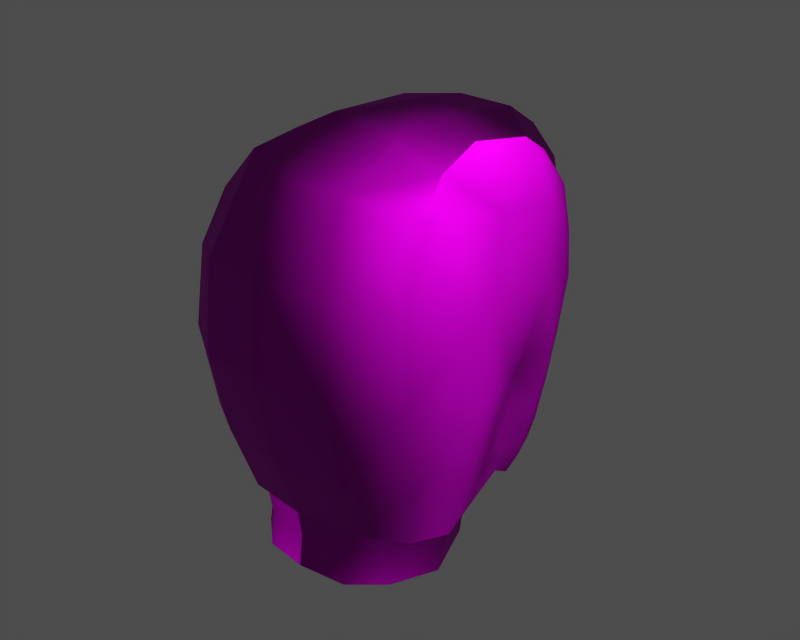 # Source: p0320000.blend  (saved by Blender 3.6.13; exported with 4.5.12 LTS)
import bpy
from mathutils import Matrix  # noqa: F401  (used for matrix-valued properties, if any)

bpy.ops.wm.read_factory_settings(use_empty=True)
scene = bpy.context.scene
scene.name = '1'

# ---- collections
col_collection_1 = bpy.data.collections.new('Collection 1'); scene.collection.children.link(col_collection_1)

# ---- images (referenced by path relative to the original .blend; pixels are not part of the script)
import os
ASSET_DIR = os.environ.get("B2B_ASSET_DIR", "")  # directory of the original .blend (textures are referenced by path, not embedded)
HERE = os.path.dirname(os.path.abspath(__file__))  # packed textures are extracted next to this script under _unpacked/

def load_image(name, relpath, width, height, colorspace="sRGB"):
    """Load a texture the original file referenced (path relative to the .blend, or extracted next to this script)."""
    p = next((c for c in (os.path.join(HERE, relpath), os.path.join(ASSET_DIR, relpath)) if relpath and os.path.exists(c)), "")
    if p:
        img = bpy.data.images.load(p, check_existing=True)
        img.name = name
    else:  # same state as the original file: an image datablock whose file is absent (Cycles renders it pink)
        img = bpy.data.images.new(name, width, height)
        img.source = "FILE"
        img.filepath = "//" + (relpath or name)
    img.colorspace_settings.name = colorspace
    return img
img_m_hair_diff_0 = load_image('m_hair_diff_0', 'p032005.dds', 1024, 1024, 'Non-Color')
img_m_hair_norm_0 = load_image('m_hair_norm_0', 'p032005_n.dds', 1024, 1024, 'Non-Color')
img_m_hair_spec_0 = load_image('m_hair_spec_0', 'p032005_sp.dds', 1024, 1024, 'Non-Color')

# ---- materials (node trees are filled in below, after node groups)
mat_m_hair_mat_001 = bpy.data.materials.new('m_hair_mat.001')

# ---- material node trees
mat_m_hair_mat_001.use_nodes = True; mat_m_hair_mat_001.node_tree.nodes.clear()
_N = mat_m_hair_mat_001.node_tree.nodes; _L = mat_m_hair_mat_001.node_tree.links
n0 = _N.new('ShaderNodeBsdfPrincipled'); n0.name = 'Principled BSDF'; n0.location = (0, 0)
n0.distribution = 'GGX'
n0.subsurface_method = 'RANDOM_WALK_SKIN'
n0.inputs[3].default_value = 1.45
n0.inputs[27].default_value = (0.0, 0.0, 0.0, 1.0)
n0.inputs[28].default_value = 1.0
n1 = _N.new('ShaderNodeOutputMaterial'); n1.name = 'Material Output'; n1.location = (0, 0)
n2 = _N.new('ShaderNodeTexImage'); n2.name = 'Image Texture'; n2.location = (0, 0)
n2.image = img_m_hair_diff_0
n3 = _N.new('ShaderNodeUVMap'); n3.name = 'UV Map'; n3.location = (0, 0)
n4 = _N.new('ShaderNodeTexImage'); n4.name = 'Image Texture.001'; n4.location = (0, 0)
n4.image = img_m_hair_norm_0
n5 = _N.new('ShaderNodeNormalMap'); n5.name = 'Normal Map'; n5.location = (0, 0)
n6 = _N.new('ShaderNodeUVMap'); n6.name = 'UV Map.001'; n6.location = (0, 0)
n7 = _N.new('ShaderNodeTexImage'); n7.name = 'Image Texture.002'; n7.location = (0, 0)
n7.image = img_m_hair_spec_0
n8 = _N.new('ShaderNodeUVMap'); n8.name = 'UV Map.002'; n8.location = (0, 0)
_L.new(n0.outputs[0], n1.inputs[0])
_L.new(n2.outputs[0], n0.inputs[0])
_L.new(n3.outputs[0], n2.inputs[0])
_L.new(n4.outputs[0], n5.inputs[1])
_L.new(n5.outputs[0], n0.inputs[5])
_L.new(n6.outputs[0], n4.inputs[0])
_L.new(n7.outputs[0], n0.inputs[13])
_L.new(n8.outputs[0], n7.inputs[0])
n1.is_active_output = True

# ---- meshes
me_m_hair = bpy.data.meshes.new('m_hair')
me_m_hair.from_pydata([(6.336, -8.403, 164.9), (3.552, -10.15, 165.1), (3.111, -9.145, 161.7), (-5.19, 5.233, 173.3), (-6.299, 3.455, 170.2), (-7.012, 1.112, 171.3), (8.095, -5.333, 169.4), (6.493, -8.985, 169.6), (-3.878, -10.3, 174.1), (-0.3029, -11.01, 174.5), (-0.4744, -8.316, 178.2), (2.508, 3.519, 179.2), (2.353, -0.5956, 179.8), (3.881, -1.135, 178.9), (-0.05688, 6.343, 177.5), (0.9659, 7.948, 175.5), (-1.817, 8.323, 173.6), (-4.896, -7.295, 163.0), (-5.651, -7.853, 167.7), (-7.144, -4.197, 167.3), (-6.799, 1.97, 168.4), (-0.09216, -11.55, 170.0), (0.06819, -10.68, 165.1), (4.896, -7.295, 163.0), (6.134, -4.432, 162.6), (7.144, -4.197, 167.3), (5.055, -1.658, 178.4), (4.999, 2.644, 177.6), (3.811, 2.988, 178.1), (5.673, 3.973, 168.0), (5.408, 4.81, 170.7), (6.283, 3.656, 171.4), (-6.675, -0.9684, 175.8), (-4.17, -0.2965, 178.7), (-3.746, 3.866, 177.6), (0.859, 1.764, 179.9), (-0.5047, 3.907, 178.9), (-7.625, -2.97, 169.0), (-6.456, -3.157, 164.1), (-7.198, -5.626, 164.2), (7.299, -5.541, 164.5), (6.456, -3.157, 164.1), (7.625, -2.97, 169.0), (-6.134, -4.432, 162.6), (-6.632, -8.316, 173.5), (-3.608, -7.41, 178.6), (-6.278, -8.363, 164.8), (-6.6, -9.032, 169.5), (-8.21, -5.918, 169.3), (-4.051, 6.906, 171.8), (5.651, -7.853, 167.7), (5.263, -6.527, 177.1), (6.029, -8.672, 174.0), (7.5, -4.286, 173.5), (2.415, -7.923, 178.0), (2.458, -8.663, 160.0), (2.66, -9.046, 163.3), (1.671e-07, -9.573, 163.3), (2.091, 7.977, 173.4), (4.988, 5.514, 172.4), (5.595, 4.539, 173.4), (5.155, 3.239, 163.0), (5.468, 3.52, 165.3), (6.437, 1.332, 165.7), (-3.677, -10.99, 169.8), (-3.45, -10.23, 165.4), (1.139e-06, -10.43, 168.0), (-7.543, -1.907, 172.4), (-6.048, 2.791, 174.7), (-7.841, -5.207, 172.9), (6.362, 1.724, 175.7), (7.313, 0.3316, 172.5), (-3.94, 3.285, 159.7), (-5.373, 1.47, 161.6), (-4.764, 3.2, 161.6), (-0.9237, -0.2016, 180.0), (2.298, -4.541, 179.6), (5.934, 1.027, 163.2), (3.252, -10.52, 174.4), (6.471, -1.44, 165.9), (2.505, 5.596, 177.9), (2.964, 7.021, 175.9), (3.339, 7.031, 174.1), (3.817, 5.683, 175.7), (-0.6479, 8.342, 172.1), (-5.394, 4.985, 169.1), (-2.921, 7.685, 170.4), (-4.285, -4.127, 178.6), (-1.221, -4.693, 180.1), (-6.743, -1.758, 168.8), (-4.053, 2.407, 159.5), (-5.248, -0.4136, 161.6), (5.401, -2.047, 162.3), (6.636, -1.831, 167.2), (-6.636, -1.831, 167.2), (-5.401, -2.047, 162.3), (6.418, -2.734, 176.7), (-3.076, 6.601, 176.1), (4.585, -4.437, 178.4), (4.585, -4.437, 178.4), (3.55, -10.9, 169.9), (-6.74, -4.368, 176.0), (3.811, 2.988, 178.1), (6.625, 1.971, 168.2), (-5.53, 4.291, 167.9), (-5.523, 3.564, 165.6), (-6.154, -7.055, 176.1), (-2.458, -8.663, 160.0), (-2.66, -9.046, 163.3), (3.762, 6.281, 174.5), (3.817, 5.683, 175.7), (4.69, 5.303, 175.3), (3.769, 4.773, 177.0), (6.743, -1.758, 168.8), (4.2, 6.102, 173.9), (-5.544, -2.782, 161.1), (-6.023, 1.028, 163.3), (-5.893, -1.22, 163.5), (-6.471, -1.44, 165.9), (-2.458, -8.904, 158.2), (1.671e-07, -9.373, 158.4), (-8.048e-07, -9.132, 160.1), (5.893, -1.22, 163.5), (4.053, 2.407, 159.5), (5.334, 1.468, 161.6), (5.248, -0.4136, 161.6), (0.7379, -0.3526, 180.2), (3.94, 3.285, 159.7), (4.764, 3.2, 161.6), (-4.526, 5.645, 168.1), (4.028, 4.816, 162.0), (4.613, 4.611, 163.7), (4.91, 3.81, 163.4), (-6.64, 1.358, 165.9), (-5.155, 3.239, 163.0), (3.709, 6.317, 172.9), (2.747, 7.437, 172.3), (3.709, 6.317, 172.9), (2.458, -8.904, 158.2), (4.111, -7.383, 158.1), (4.163, -6.987, 159.7), (4.95, -4.627, 157.7), (-4.163, -6.987, 159.7), (-4.111, -7.383, 158.1), (-4.95, -4.627, 157.7), (4.955, 4.55, 165.3), (5.485, -7.62, 161.4), (3.769, 4.773, 177.0), (-5.544, -2.782, 161.1), (-6.456, -3.157, 164.1), (-5.893, -1.22, 163.5), (4.437, -1.925, 159.8), (-4.437, -1.925, 159.8), (-2.341, 7.411, 169.7), (-2.924, -9.169, 161.8), (0.1674, -9.613, 161.9), (0.131, 7.92, 170.9), (-5.437, -7.621, 161.5), (-5.174, -4.485, 159.5), (5.174, -4.485, 159.5), (3.881, -1.135, 178.9), (6.235, -5.555, 161.1), (5.544, -2.782, 161.1), (4.793, 5.392, 170.2), (4.301, 5.946, 171.8), (3.762, 6.281, 174.5), (-6.209, -5.555, 161.1), (4.096, -1.754, 158.0), (-4.096, -1.754, 158.0), (3.09, -9.779, 167.9), (-3.09, -9.779, 167.9), (5.123, 4.78, 167.9), (-5.893, -1.22, 163.5), (-5.248, -0.4136, 161.6), (-5.544, -2.782, 161.1), (5.544, -2.782, 161.1), (5.248, -0.4136, 161.6), (5.893, -1.22, 163.5), (4.2, 6.102, 173.9), (5.893, -1.22, 163.5), (6.456, -3.157, 164.1), (5.544, -2.782, 161.1)], [], [(0, 1, 2), (3, 4, 5), (7, 0, 6), (8, 9, 10), (11, 12, 13), (14, 15, 16), (17, 18, 19), (20, 5, 4), (21, 22, 1), (23, 24, 25), (26, 27, 28), (29, 30, 31), (32, 33, 34), (35, 11, 36), (37, 38, 39), (40, 41, 42), (19, 43, 17), (44, 8, 45), (46, 47, 48), (4, 3, 49), (25, 50, 23), (51, 52, 53), (54, 10, 9), (55, 56, 57), (16, 15, 58), (59, 60, 31), (61, 62, 63), (64, 65, 22), (66, 57, 56), (67, 32, 68), (47, 44, 69), (7, 6, 53), (60, 70, 71), (72, 73, 74), (34, 33, 75), (10, 54, 76), (63, 77, 61), (1, 0, 7), (54, 78, 52), (41, 79, 42), (42, 71, 53), (14, 80, 81), (82, 81, 83), (58, 84, 16), (85, 49, 86), (12, 76, 13), (87, 88, 75), (20, 89, 5), (73, 90, 91), (24, 92, 93), (94, 95, 43), (53, 71, 70), (27, 26, 96), (34, 68, 32), (49, 3, 97), (96, 26, 98), (76, 99, 13), (9, 21, 100), (78, 100, 7), (65, 64, 47), (21, 9, 8), (39, 48, 37), (67, 69, 101), (13, 102, 11), (83, 81, 80), (48, 39, 46), (82, 58, 15), (62, 29, 103), (20, 104, 105), (77, 63, 79), (71, 31, 60), (101, 69, 44), (87, 101, 106), (75, 36, 34), (16, 97, 14), (106, 45, 87), (88, 87, 45), (47, 64, 8), (8, 44, 47), (0, 40, 6), (107, 108, 17), (109, 110, 111), (111, 112, 27), (47, 46, 65), (23, 56, 55), (108, 57, 66), (71, 113, 103), (42, 113, 71), (99, 76, 54), (52, 51, 54), (60, 59, 114), (39, 38, 115), (116, 117, 118), (86, 16, 84), (57, 108, 107), (119, 120, 121), (79, 122, 77), (123, 124, 125), (76, 88, 10), (76, 126, 88), (43, 19, 94), (93, 25, 24), (22, 21, 64), (8, 64, 21), (2, 1, 22), (124, 127, 128), (105, 104, 129), (86, 129, 85), (130, 131, 132), (7, 52, 78), (53, 52, 7), (56, 23, 50), (18, 17, 108), (133, 105, 134), (86, 49, 16), (97, 16, 49), (9, 78, 54), (100, 78, 9), (53, 96, 51), (70, 96, 53), (126, 75, 88), (75, 35, 36), (118, 133, 116), (134, 116, 133), (82, 135, 136), (137, 114, 59), (68, 34, 97), (97, 34, 36), (42, 6, 40), (6, 42, 53), (89, 37, 67), (69, 67, 37), (138, 139, 140), (140, 139, 141), (142, 143, 119), (144, 143, 142), (121, 120, 138), (71, 103, 31), (31, 103, 29), (81, 15, 14), (15, 81, 82), (69, 48, 47), (37, 48, 69), (111, 27, 70), (96, 70, 27), (29, 62, 145), (41, 122, 79), (146, 0, 2), (40, 0, 146), (44, 106, 101), (45, 106, 44), (98, 51, 96), (54, 51, 99), (101, 32, 67), (32, 101, 87), (112, 28, 27), (11, 102, 147), (72, 90, 73), (123, 127, 124), (76, 12, 126), (35, 12, 11), (148, 149, 150), (45, 10, 88), (10, 45, 8), (147, 80, 11), (36, 11, 80), (7, 100, 1), (1, 100, 21), (151, 92, 24), (43, 95, 152), (80, 14, 36), (36, 14, 97), (62, 132, 131), (5, 68, 3), (97, 3, 68), (140, 55, 138), (138, 55, 121), (119, 107, 142), (121, 107, 119), (87, 33, 32), (75, 33, 87), (153, 129, 86), (153, 86, 84), (154, 65, 46), (65, 154, 155), (136, 58, 82), (58, 136, 156), (89, 67, 5), (68, 5, 67), (157, 46, 39), (46, 157, 154), (43, 158, 142), (152, 158, 43), (140, 159, 24), (24, 159, 151), (98, 26, 160), (28, 160, 26), (155, 22, 65), (22, 155, 2), (146, 161, 40), (40, 161, 162), (79, 113, 42), (113, 79, 63), (30, 163, 164), (163, 30, 29), (165, 135, 82), (83, 165, 82), (104, 20, 4), (49, 85, 4), (84, 156, 153), (156, 84, 58), (89, 118, 37), (133, 118, 89), (39, 166, 157), (115, 166, 39), (35, 75, 126), (35, 126, 12), (114, 111, 60), (70, 60, 111), (111, 110, 112), (80, 147, 83), (159, 141, 167), (141, 159, 140), (168, 144, 158), (142, 158, 144), (131, 145, 62), (167, 151, 159), (158, 152, 168), (55, 140, 23), (24, 23, 140), (17, 142, 107), (142, 17, 43), (105, 133, 20), (89, 20, 133), (74, 73, 116), (116, 73, 91), (59, 164, 137), (77, 124, 128), (125, 124, 77), (50, 169, 56), (56, 169, 66), (108, 170, 18), (66, 170, 108), (103, 63, 62), (63, 103, 113), (145, 171, 29), (29, 171, 163), (128, 61, 77), (116, 134, 74), (172, 173, 174), (91, 117, 116), (175, 176, 177), (77, 122, 125), (178, 135, 165), (111, 114, 109), (107, 121, 57), (57, 121, 55), (164, 59, 30), (31, 30, 59), (179, 180, 181), (162, 41, 40), (118, 38, 37), (118, 117, 38), (104, 85, 129), (4, 85, 104)])
me_m_hair.polygons.foreach_set('use_smooth', [True] * 265)
_uv = me_m_hair.uv_layers.new(name='UVTex')
_uv.uv.foreach_set('vector', [0.3288, 0.4593, 0.4019, 0.4394, 0.3854, 0.3626, 0.8483, 0.7331, 0.8633, 0.6516, 0.8098, 0.6369, 0.3603, 0.5628, 0.3288, 0.4593, 0.2853, 0.5851, 0.5629, 0.6062, 0.502, 0.6263, 0.5235, 0.7235, 0.7022, 0.9204, 0.606, 0.8849, 0.5691, 0.9095, 0.7913, 0.8741, 0.8465, 0.8846, 0.8864, 0.817, 0.7553, 0.1802, 0.7596, 0.2894, 0.6722, 0.2801, 0.8636, 0.5923, 0.8098, 0.6369, 0.8633, 0.6516, 0.492, 0.5271, 0.4833, 0.4203, 0.4019, 0.4394, 0.7553, 0.1802, 0.6863, 0.1721, 0.6722, 0.2801, 0.2911, 0.8219, 0.1913, 0.8264, 0.1854, 0.8542, 0.08425, 0.6247, 0.08696, 0.6902, 0.1221, 0.6947, 0.7238, 0.6964, 0.6883, 0.7723, 0.7662, 0.7976, 0.6754, 0.8767, 0.7022, 0.9204, 0.7327, 0.8639, 0.7568, 0.5462, 0.7937, 0.4428, 0.7285, 0.4211, 0.2622, 0.4732, 0.2061, 0.4825, 0.2393, 0.5927, 0.6722, 0.2801, 0.6863, 0.1721, 0.7553, 0.1802, 0.6236, 0.5963, 0.5629, 0.6062, 0.5821, 0.6922, 0.6536, 0.4174, 0.6297, 0.5142, 0.6982, 0.5281, 0.8633, 0.6516, 0.8483, 0.7331, 0.8976, 0.7443, 0.6722, 0.2801, 0.7596, 0.2894, 0.7553, 0.1802, 0.4023, 0.7703, 0.3907, 0.6665, 0.3008, 0.6823, 0.4754, 0.75, 0.5235, 0.7235, 0.502, 0.6263, 0.8107, 0.1073, 0.8188, 0.1826, 0.8783, 0.1731, 0.8864, 0.817, 0.8465, 0.8846, 0.894, 0.8981, 0.08617, 0.734, 0.1186, 0.7462, 0.1221, 0.6947, 0.06033, 0.5089, 0.07272, 0.5634, 0.1245, 0.5536, 0.5609, 0.514, 0.5692, 0.4204, 0.4833, 0.4203, 0.8993, 0.2772, 0.8783, 0.1731, 0.8188, 0.1826, 0.7461, 0.6231, 0.7238, 0.6964, 0.7942, 0.7203, 0.6297, 0.5142, 0.6236, 0.5963, 0.6846, 0.5992, 0.3603, 0.5628, 0.2853, 0.5851, 0.3008, 0.6823, 0.1186, 0.7462, 0.198, 0.7722, 0.2006, 0.6912, 0.9775, 0.4182, 0.9187, 0.4426, 0.9555, 0.4612, 0.7662, 0.7976, 0.6883, 0.7723, 0.6487, 0.833, 0.5235, 0.7235, 0.4754, 0.75, 0.5271, 0.8245, 0.1245, 0.5536, 0.1102, 0.4948, 0.06033, 0.5089, 0.4019, 0.4394, 0.3288, 0.4593, 0.3603, 0.5628, 0.4754, 0.75, 0.4442, 0.6477, 0.3907, 0.6665, 0.2061, 0.4825, 0.1825, 0.5359, 0.2393, 0.5927, 0.2393, 0.5927, 0.2006, 0.6912, 0.3008, 0.6823, 0.7913, 0.8741, 0.7659, 0.9274, 0.8282, 0.9305, 0.8712, 0.9345, 0.8282, 0.9305, 0.8189, 0.9637, 0.894, 0.8981, 0.9191, 0.8275, 0.8864, 0.817, 0.907, 0.6623, 0.8976, 0.7443, 0.9345, 0.7561, 0.606, 0.8849, 0.5271, 0.8245, 0.5691, 0.9095, 0.6314, 0.7367, 0.5782, 0.7883, 0.6487, 0.833, 0.8636, 0.5923, 0.7881, 0.5553, 0.8098, 0.6369, 0.9187, 0.4426, 0.9608, 0.4057, 0.8789, 0.4213, 0.6863, 0.1721, 0.6332, 0.1561, 0.6193, 0.2695, 0.6193, 0.2695, 0.6332, 0.1561, 0.6863, 0.1721, 0.3008, 0.6823, 0.2006, 0.6912, 0.198, 0.7722, 0.1913, 0.8264, 0.2911, 0.8219, 0.3022, 0.7698, 0.7662, 0.7976, 0.7942, 0.7203, 0.7238, 0.6964, 0.8976, 0.7443, 0.8483, 0.7331, 0.8242, 0.8096, 0.3022, 0.7698, 0.2911, 0.8219, 0.3546, 0.8168, 0.5271, 0.8245, 0.4761, 0.8476, 0.5691, 0.9095, 0.502, 0.6263, 0.492, 0.5271, 0.4236, 0.544, 0.4442, 0.6477, 0.4236, 0.544, 0.3603, 0.5628, 0.5692, 0.4204, 0.5609, 0.514, 0.6297, 0.5142, 0.492, 0.5271, 0.502, 0.6263, 0.5629, 0.6062, 0.7285, 0.4211, 0.6982, 0.5281, 0.7568, 0.5462, 0.7461, 0.6231, 0.6846, 0.5992, 0.6707, 0.6679, 0.5691, 0.9095, 0.6897, 0.9547, 0.7022, 0.9204, 0.8189, 0.9637, 0.8282, 0.9305, 0.7659, 0.9274, 0.6982, 0.5281, 0.7285, 0.4211, 0.6536, 0.4174, 0.8712, 0.9345, 0.894, 0.8981, 0.8465, 0.8846, 0.07272, 0.5634, 0.08425, 0.6247, 0.1301, 0.6134, 0.8636, 0.5923, 0.9127, 0.6258, 0.9286, 0.5662, 0.1102, 0.4948, 0.1245, 0.5536, 0.1825, 0.5359, 0.2006, 0.6912, 0.1221, 0.6947, 0.1186, 0.7462, 0.6707, 0.6679, 0.6846, 0.5992, 0.6236, 0.5963, 0.6314, 0.7367, 0.6707, 0.6679, 0.6286, 0.6549, 0.6487, 0.833, 0.7327, 0.8639, 0.7662, 0.7976, 0.8864, 0.817, 0.8242, 0.8096, 0.7913, 0.8741, 0.6286, 0.6549, 0.5821, 0.6922, 0.6314, 0.7367, 0.5782, 0.7883, 0.6314, 0.7367, 0.5821, 0.6922, 0.6297, 0.5142, 0.5609, 0.514, 0.5629, 0.6062, 0.5629, 0.6062, 0.6236, 0.5963, 0.6297, 0.5142, 0.3288, 0.4593, 0.2622, 0.4732, 0.2853, 0.5851, 0.8107, 0.1073, 0.8188, 0.1826, 0.7553, 0.1802, 0.08088, 0.7932, 0.1041, 0.8149, 0.1152, 0.7954, 0.1152, 0.7954, 0.1358, 0.839, 0.1913, 0.8264, 0.6297, 0.5142, 0.6536, 0.4174, 0.5692, 0.4204, 0.7553, 0.1802, 0.8188, 0.1826, 0.8107, 0.1073, 0.8188, 0.1826, 0.8783, 0.1731, 0.8993, 0.2772, 0.2006, 0.6912, 0.2093, 0.5956, 0.1301, 0.6134, 0.2393, 0.5927, 0.2093, 0.5956, 0.2006, 0.6912, 0.4761, 0.8476, 0.5271, 0.8245, 0.4754, 0.75, 0.3907, 0.6665, 0.4023, 0.7703, 0.4754, 0.75, 0.1186, 0.7462, 0.08617, 0.734, 0.08215, 0.7747, 0.7285, 0.4211, 0.7937, 0.4428, 0.8233, 0.3796, 0.8949, 0.4742, 0.845, 0.4527, 0.8192, 0.5015, 0.9345, 0.7561, 0.8864, 0.817, 0.9191, 0.8275, 0.8783, 0.1731, 0.8188, 0.1826, 0.8107, 0.1073, 0.8097, 0.06797, 0.8643, 0.06547, 0.8668, 0.1037, 0.1825, 0.5359, 0.1588, 0.4833, 0.1102, 0.4948, 0.0475, 0.4243, 0.08726, 0.4634, 0.1265, 0.4487, 0.5271, 0.8245, 0.5782, 0.7883, 0.5235, 0.7235, 0.5271, 0.8245, 0.6274, 0.8589, 0.5782, 0.7883, 0.6863, 0.1721, 0.6722, 0.2801, 0.6193, 0.2695, 0.6193, 0.2695, 0.6722, 0.2801, 0.6863, 0.1721, 0.4833, 0.4203, 0.492, 0.5271, 0.5609, 0.514, 0.5629, 0.6062, 0.5609, 0.514, 0.492, 0.5271, 0.3854, 0.3626, 0.4019, 0.4394, 0.4833, 0.4203, 0.08726, 0.4634, 0.03035, 0.4351, 0.05002, 0.4784, 0.9286, 0.5662, 0.9127, 0.6258, 0.9406, 0.6643, 0.9345, 0.7561, 0.9406, 0.6643, 0.907, 0.6623, 0.01396, 0.5016, 0.03333, 0.5355, 0.05007, 0.5255, 0.3603, 0.5628, 0.3907, 0.6665, 0.4442, 0.6477, 0.3008, 0.6823, 0.3907, 0.6665, 0.3603, 0.5628, 0.8188, 0.1826, 0.7553, 0.1802, 0.7596, 0.2894, 0.7596, 0.2894, 0.7553, 0.1802, 0.8188, 0.1826, 0.8779, 0.5339, 0.9286, 0.5662, 0.9444, 0.4944, 0.9345, 0.7561, 0.8976, 0.7443, 0.8864, 0.817, 0.8242, 0.8096, 0.8864, 0.817, 0.8976, 0.7443, 0.502, 0.6263, 0.4442, 0.6477, 0.4754, 0.75, 0.4236, 0.544, 0.4442, 0.6477, 0.502, 0.6263, 0.3008, 0.6823, 0.3022, 0.7698, 0.4023, 0.7703, 0.198, 0.7722, 0.3022, 0.7698, 0.3008, 0.6823, 0.6274, 0.8589, 0.6487, 0.833, 0.5782, 0.7883, 0.6487, 0.833, 0.6754, 0.8767, 0.7327, 0.8639, 0.8192, 0.5015, 0.8779, 0.5339, 0.8949, 0.4742, 0.9444, 0.4944, 0.8949, 0.4742, 0.8779, 0.5339, 0.8712, 0.9345, 0.8984, 0.9499, 0.9203, 0.9111, 0.06151, 0.7589, 0.08215, 0.7747, 0.08617, 0.734, 0.7942, 0.7203, 0.7662, 0.7976, 0.8242, 0.8096, 0.8242, 0.8096, 0.7662, 0.7976, 0.7327, 0.8639, 0.2393, 0.5927, 0.2853, 0.5851, 0.2622, 0.4732, 0.2853, 0.5851, 0.2393, 0.5927, 0.3008, 0.6823, 0.7881, 0.5553, 0.7568, 0.5462, 0.7461, 0.6231, 0.6846, 0.5992, 0.7461, 0.6231, 0.7568, 0.5462, 0.8097, 0.06797, 0.7621, 0.06859, 0.756, 0.106, 0.756, 0.106, 0.7621, 0.06859, 0.7006, 0.06019, 0.756, 0.106, 0.7621, 0.06859, 0.8097, 0.06797, 0.7006, 0.06019, 0.7621, 0.06859, 0.756, 0.106, 0.8668, 0.1037, 0.8643, 0.06547, 0.8097, 0.06797, 0.2006, 0.6912, 0.1301, 0.6134, 0.1221, 0.6947, 0.1221, 0.6947, 0.1301, 0.6134, 0.08425, 0.6247, 0.8282, 0.9305, 0.8465, 0.8846, 0.7913, 0.8741, 0.8465, 0.8846, 0.8282, 0.9305, 0.8712, 0.9345, 0.6846, 0.5992, 0.6982, 0.5281, 0.6297, 0.5142, 0.7568, 0.5462, 0.6982, 0.5281, 0.6846, 0.5992, 0.1152, 0.7954, 0.1913, 0.8264, 0.198, 0.7722, 0.3022, 0.7698, 0.198, 0.7722, 0.1913, 0.8264, 0.08425, 0.6247, 0.07272, 0.5634, 0.04858, 0.5716, 0.2061, 0.4825, 0.1588, 0.4833, 0.1825, 0.5359, 0.3058, 0.3826, 0.3288, 0.4593, 0.3854, 0.3626, 0.2622, 0.4732, 0.3288, 0.4593, 0.3058, 0.3826, 0.6236, 0.5963, 0.6286, 0.6549, 0.6707, 0.6679, 0.5821, 0.6922, 0.6286, 0.6549, 0.6236, 0.5963, 0.3546, 0.8168, 0.4023, 0.7703, 0.3022, 0.7698, 0.4754, 0.75, 0.4023, 0.7703, 0.4761, 0.8476, 0.6707, 0.6679, 0.7238, 0.6964, 0.7461, 0.6231, 0.7238, 0.6964, 0.6707, 0.6679, 0.6314, 0.7367, 0.1358, 0.839, 0.1854, 0.8542, 0.1913, 0.8264, 0.7022, 0.9204, 0.6897, 0.9547, 0.7623, 0.9638, 0.9775, 0.4182, 0.9608, 0.4057, 0.9187, 0.4426, 0.0475, 0.4243, 0.03035, 0.4351, 0.08726, 0.4634, 0.5271, 0.8245, 0.606, 0.8849, 0.6274, 0.8589, 0.6754, 0.8767, 0.606, 0.8849, 0.7022, 0.9204, 0.8233, 0.3796, 0.7937, 0.4428, 0.845, 0.4527, 0.5821, 0.6922, 0.5235, 0.7235, 0.5782, 0.7883, 0.5235, 0.7235, 0.5821, 0.6922, 0.5629, 0.6062, 0.7623, 0.9638, 0.7659, 0.9274, 0.7022, 0.9204, 0.7327, 0.8639, 0.7022, 0.9204, 0.7659, 0.9274, 0.3603, 0.5628, 0.4236, 0.544, 0.4019, 0.4394, 0.4019, 0.4394, 0.4236, 0.544, 0.492, 0.5271, 0.6345, 0.09772, 0.6332, 0.1561, 0.6863, 0.1721, 0.6863, 0.1721, 0.6332, 0.1561, 0.6345, 0.09772, 0.7659, 0.9274, 0.7913, 0.8741, 0.7327, 0.8639, 0.7327, 0.8639, 0.7913, 0.8741, 0.8242, 0.8096, 0.07272, 0.5634, 0.05007, 0.5255, 0.03333, 0.5355, 0.8098, 0.6369, 0.7942, 0.7203, 0.8483, 0.7331, 0.8242, 0.8096, 0.8483, 0.7331, 0.7942, 0.7203, 0.756, 0.106, 0.8107, 0.1073, 0.8097, 0.06797, 0.8097, 0.06797, 0.8107, 0.1073, 0.8668, 0.1037, 0.8097, 0.06797, 0.8107, 0.1073, 0.756, 0.106, 0.8668, 0.1037, 0.8107, 0.1073, 0.8097, 0.06797, 0.6314, 0.7367, 0.6883, 0.7723, 0.7238, 0.6964, 0.6487, 0.833, 0.6883, 0.7723, 0.6314, 0.7367, 0.9541, 0.7558, 0.9406, 0.6643, 0.9345, 0.7561, 0.9541, 0.7558, 0.9345, 0.7561, 0.9191, 0.8275, 0.5708, 0.3385, 0.5692, 0.4204, 0.6536, 0.4174, 0.5692, 0.4204, 0.5708, 0.3385, 0.4739, 0.346, 0.9203, 0.9111, 0.894, 0.8981, 0.8712, 0.9345, 0.894, 0.8981, 0.9203, 0.9111, 0.9487, 0.835, 0.7881, 0.5553, 0.7461, 0.6231, 0.8098, 0.6369, 0.7942, 0.7203, 0.8098, 0.6369, 0.7461, 0.6231, 0.6663, 0.3426, 0.6536, 0.4174, 0.7285, 0.4211, 0.6536, 0.4174, 0.6663, 0.3426, 0.5708, 0.3385, 0.6863, 0.1721, 0.6945, 0.1008, 0.756, 0.106, 0.6345, 0.09772, 0.6945, 0.1008, 0.6863, 0.1721, 0.756, 0.106, 0.6945, 0.1008, 0.6863, 0.1721, 0.6863, 0.1721, 0.6945, 0.1008, 0.6345, 0.09772, 0.3546, 0.8168, 0.2911, 0.8219, 0.2838, 0.8512, 0.1854, 0.8542, 0.2838, 0.8512, 0.2911, 0.8219, 0.4739, 0.346, 0.4833, 0.4203, 0.5692, 0.4204, 0.4833, 0.4203, 0.4739, 0.346, 0.3854, 0.3626, 0.3058, 0.3826, 0.2448, 0.3979, 0.2622, 0.4732, 0.2622, 0.4732, 0.2448, 0.3979, 0.1761, 0.4174, 0.1825, 0.5359, 0.2093, 0.5956, 0.2393, 0.5927, 0.2093, 0.5956, 0.1825, 0.5359, 0.1245, 0.5536, 0.08696, 0.6902, 0.06568, 0.6869, 0.06422, 0.7277, 0.06568, 0.6869, 0.08696, 0.6902, 0.08425, 0.6247, 0.8597, 0.9537, 0.8984, 0.9499, 0.8712, 0.9345, 0.8189, 0.9637, 0.8597, 0.9537, 0.8712, 0.9345, 0.9127, 0.6258, 0.8636, 0.5923, 0.8633, 0.6516, 0.8976, 0.7443, 0.907, 0.6623, 0.8633, 0.6516, 0.9191, 0.8275, 0.9487, 0.835, 0.9541, 0.7558, 0.9487, 0.835, 0.9191, 0.8275, 0.894, 0.8981, 0.7881, 0.5553, 0.8192, 0.5015, 0.7568, 0.5462, 0.8779, 0.5339, 0.8192, 0.5015, 0.7881, 0.5553, 0.7285, 0.4211, 0.7426, 0.3541, 0.6663, 0.3426, 0.8233, 0.3796, 0.7426, 0.3541, 0.7285, 0.4211, 0.6754, 0.8767, 0.6487, 0.833, 0.6274, 0.8589, 0.6754, 0.8767, 0.6274, 0.8589, 0.606, 0.8849, 0.08215, 0.7747, 0.1152, 0.7954, 0.1186, 0.7462, 0.198, 0.7722, 0.1186, 0.7462, 0.1152, 0.7954, 0.1152, 0.7954, 0.1041, 0.8149, 0.1358, 0.839, 0.7659, 0.9274, 0.7623, 0.9638, 0.8189, 0.9637, 0.6945, 0.1008, 0.7006, 0.06019, 0.6344, 0.05756, 0.7006, 0.06019, 0.6945, 0.1008, 0.756, 0.106, 0.6344, 0.05756, 0.7006, 0.06019, 0.6945, 0.1008, 0.756, 0.106, 0.6945, 0.1008, 0.7006, 0.06019, 0.03333, 0.5355, 0.04858, 0.5716, 0.07272, 0.5634, 0.6344, 0.05756, 0.6345, 0.09772, 0.6945, 0.1008, 0.6945, 0.1008, 0.6345, 0.09772, 0.6344, 0.05756, 0.8107, 0.1073, 0.756, 0.106, 0.7553, 0.1802, 0.6863, 0.1721, 0.7553, 0.1802, 0.756, 0.106, 0.7553, 0.1802, 0.756, 0.106, 0.8107, 0.1073, 0.756, 0.106, 0.7553, 0.1802, 0.6863, 0.1721, 0.9286, 0.5662, 0.8779, 0.5339, 0.8636, 0.5923, 0.7881, 0.5553, 0.8636, 0.5923, 0.8779, 0.5339, 0.9555, 0.4612, 0.9187, 0.4426, 0.8949, 0.4742, 0.8949, 0.4742, 0.9187, 0.4426, 0.8789, 0.4213, 0.08617, 0.734, 0.06422, 0.7277, 0.06151, 0.7589, 0.1102, 0.4948, 0.08726, 0.4634, 0.05002, 0.4784, 0.1265, 0.4487, 0.08726, 0.4634, 0.1102, 0.4948, 0.7596, 0.2894, 0.8301, 0.2866, 0.8188, 0.1826, 0.8188, 0.1826, 0.8301, 0.2866, 0.8993, 0.2772, 0.8188, 0.1826, 0.8301, 0.2866, 0.7596, 0.2894, 0.8993, 0.2772, 0.8301, 0.2866, 0.8188, 0.1826, 0.1301, 0.6134, 0.1245, 0.5536, 0.07272, 0.5634, 0.1245, 0.5536, 0.1301, 0.6134, 0.2093, 0.5956, 0.04858, 0.5716, 0.06321, 0.63, 0.08425, 0.6247, 0.08425, 0.6247, 0.06321, 0.63, 0.06568, 0.6869, 0.05002, 0.4784, 0.06033, 0.5089, 0.1102, 0.4948, 0.8949, 0.4742, 0.9444, 0.4944, 0.9555, 0.4612, 0.845, 0.4527, 0.8789, 0.4213, 0.8233, 0.3796, 0.8789, 0.4213, 0.845, 0.4527, 0.8949, 0.4742, 0.1761, 0.4174, 0.1265, 0.4487, 0.1588, 0.4833, 0.1102, 0.4948, 0.1588, 0.4833, 0.1265, 0.4487, 0.8757, 0.9632, 0.8984, 0.9499, 0.8597, 0.9537, 0.1152, 0.7954, 0.08215, 0.7747, 0.08088, 0.7932, 0.8107, 0.1073, 0.8668, 0.1037, 0.8783, 0.1731, 0.8783, 0.1731, 0.8668, 0.1037, 0.8107, 0.1073, 0.06422, 0.7277, 0.08617, 0.734, 0.08696, 0.6902, 0.1221, 0.6947, 0.08696, 0.6902, 0.08617, 0.734, 0.1588, 0.4833, 0.2061, 0.4825, 0.1761, 0.4174, 0.1761, 0.4174, 0.2061, 0.4825, 0.2622, 0.4732, 0.8192, 0.5015, 0.7937, 0.4428, 0.7568, 0.5462, 0.8192, 0.5015, 0.845, 0.4527, 0.7937, 0.4428, 0.9127, 0.6258, 0.907, 0.6623, 0.9406, 0.6643, 0.8633, 0.6516, 0.907, 0.6623, 0.9127, 0.6258])
me_m_hair.materials.append(mat_m_hair_mat_001)
me_m_hair.use_remesh_preserve_volume = False
me_m_hair.use_remesh_preserve_attributes = False
me_m_hair.use_mirror_vertex_groups = False
me_m_hair.update()
arm_armature = bpy.data.armatures.new('armature')  # bones are not reproduced

# ---- objects
ob_p032005_obj = bpy.data.objects.new('p032005_obj', arm_armature)
ob_m_hair = bpy.data.objects.new('m_hair', me_m_hair)

# ---- transforms, parenting, visibility, modifiers, constraints
ob_p032005_obj.location = (0.0, 0.0, 0.0)
ob_p032005_obj.lock_rotations_4d = False
ob_p032005_obj.empty_display_type = 'ARROWS'
ob_p032005_obj.show_in_front = True
ob_p032005_obj.lineart.crease_threshold = 0.0
ob_m_hair.parent = ob_p032005_obj
ob_m_hair.location = (0.0, 0.0, 0.0)
ob_m_hair.lock_rotations_4d = False
ob_m_hair.empty_display_type = 'ARROWS'
ob_m_hair.lineart.crease_threshold = 0.0
_vg = ob_m_hair.vertex_groups.new(name='b_hair_01')
_vg.add([0, 1, 2, 3, 4, 5, 6, 7, 8, 9, 10, 11, 12, 13, 14, 15, 16, 17, 18, 19, 20, 21, 22, 23, 24, 25, 26, 27, 28, 29, 30, 31, 32, 33, 34, 35, 36, 37, 38, 39, 40, 41, 42, 43, 44, 45, 46, 47, 48, 49, 50, 51, 52, 53, 54, 55, 56, 57, 58, 59, 60, 61, 62, 63, 64, 65, 66, 67, 68, 69, 70, 71, 72, 73, 74, 75, 76, 77, 78, 79, 80, 81, 82, 83, 84, 85, 86, 87, 88, 89, 90, 91, 92, 93, 94, 95, 96, 97, 98, 99, 100, 101, 102, 103, 104, 105, 106, 107, 108, 109, 110, 111, 112, 113, 114, 115, 116, 117, 118, 119, 120, 121, 122, 123, 124, 125, 126, 127, 128, 129, 130, 131, 132, 133, 134, 135, 136, 137, 138, 139, 140, 141, 142, 143, 144, 145, 146, 147, 148, 149, 150, 151, 152, 153, 154, 155, 156, 157, 158, 159, 160, 161, 162, 163, 164, 165, 166, 167, 168, 169, 170, 171, 172, 173, 174, 175, 176, 177, 178, 179, 180, 181], 1.0, 'REPLACE')
_m = ob_m_hair.modifiers.new('Armature', 'ARMATURE')
_m.object = ob_p032005_obj
_m.use_bone_envelopes = True

# ---- collection membership
col_collection_1.objects.link(ob_p032005_obj)
col_collection_1.objects.link(ob_m_hair)

# ---- scene / render settings (as saved in the file)
scene.frame_start = 1; scene.frame_end = 250; scene.frame_set(1)
scene.render.engine = 'BLENDER_EEVEE_NEXT'
scene.render.image_settings.file_format = 'TARGA'
scene.render.image_settings.color_mode = 'RGB'
scene.render.image_settings.compression = 90
scene.render.resolution_x = 320
scene.render.resolution_y = 256
scene.render.fps = 25
scene.render.dither_intensity = 0.0
scene.render.use_compositing = False
scene.render.use_sequencer = False
scene.render.use_file_extension = False
scene.render.bake_margin = 2
scene.render.bake_bias = 0.0
scene.render.use_stamp_time = False
scene.render.use_stamp_date = False
scene.render.use_stamp_frame = False
scene.render.use_stamp_camera = False
scene.render.use_stamp_scene = False
scene.render.use_stamp_filename = False
scene.render.use_stamp_render_time = False
scene.render.stamp_font_size = 0
scene.render.stamp_foreground = (0.0, 0.0, 0.0, 0.0)
scene.render.stamp_background = (0.0, 0.0, 0.0, 0.0)
scene.cycles.use_denoising = False
scene.cycles.samples = 10
scene.cycles.sampling_pattern = 'TABULATED_SOBOL'
scene.cycles.light_sampling_threshold = 0.0
scene.cycles.use_adaptive_sampling = False
scene.cycles.use_light_tree = False
scene.cycles.blur_glossy = 0.0
scene.cycles.volume_bounces = 1
scene.cycles.pixel_filter_type = 'GAUSSIAN'
scene.cycles.sample_clamp_indirect = 0.0
scene.view_settings.view_transform = 'Raw'
bpy.context.view_layer.update()

# ---- added for rendering (the .blend has no active camera and no usable light): camera, sun + grey world if the file has none
cam_auto = bpy.data.cameras.new('AutoCamera')
cam_auto.lens = 50.0
cam_auto.sensor_width = 36.0
cam_auto.clip_end = 1000.0
ob_auto_camera = bpy.data.objects.new('AutoCamera', cam_auto)
scene.collection.objects.link(ob_auto_camera)
ob_auto_camera.location = (31.5485, -39.5332, 194.215)
ob_auto_camera.rotation_euler = (1.09748, -7.21219e-08, 0.694738)
scene.camera = ob_auto_camera
light_auto_sun = bpy.data.lights.new('AutoSun', 'SUN')
light_auto_sun.energy = 3.0
light_auto_sun.angle = 0.0523599
ob_auto_sun = bpy.data.objects.new('AutoSun', light_auto_sun)
scene.collection.objects.link(ob_auto_sun)
ob_auto_sun.rotation_euler = (0.872665, 0.174533, 0.523599)
if scene.world is None:
    world_auto = bpy.data.worlds.new('AutoWorld')
    world_auto.color = (0.3, 0.3, 0.3)
    scene.world = world_auto
bpy.context.view_layer.update()
